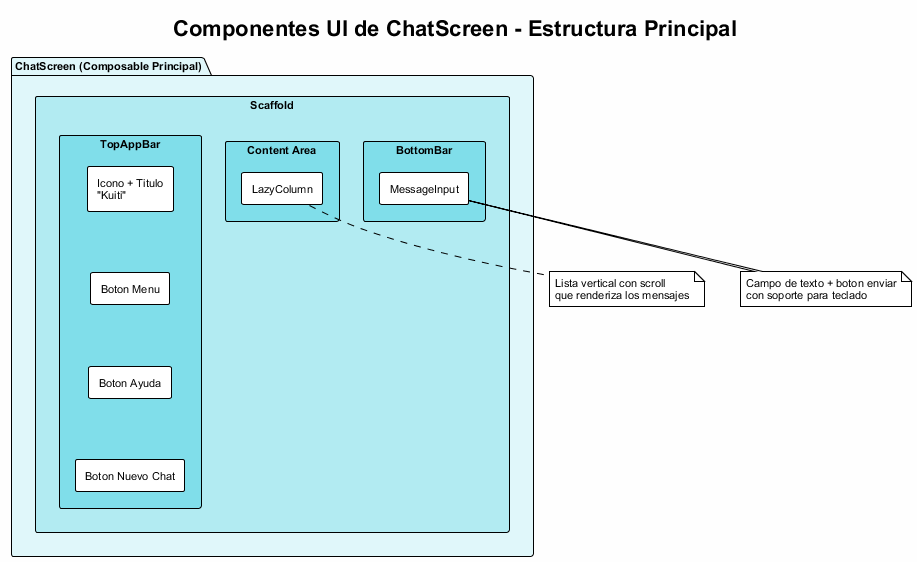

The diagram above was rendered by PlantUML. Its source (embedded in the PNG):
@startuml componentes_ui_parte1
!pragma encoding UTF-8
!theme plain
skinparam backgroundColor #FEFEFE
skinparam defaultFontName Arial
skinparam defaultFontSize 11
skinparam componentStyle rectangle

title Componentes UI de ChatScreen - Estructura Principal

package "ChatScreen (Composable Principal)" #E0F7FA {
    
    component "Scaffold" as scaffold #B2EBF2 {
        
        component "TopAppBar" as topbar #80DEEA {
            [Icono + Titulo\n"Kuiti"] as logo
            [Boton Menu] as menu
            [Boton Ayuda] as help
            [Boton Nuevo Chat] as newchat
        }
        
        component "Content Area" as content #80DEEA {
            [LazyColumn] as list
        }
        
        component "BottomBar" as bottom #80DEEA {
            [MessageInput] as input
        }
    }
}

logo -[hidden]-> menu
menu -[hidden]-> help
help -[hidden]-> newchat

note bottom of list
  Lista vertical con scroll
  que renderiza los mensajes
end note

note bottom of input
  Campo de texto + boton enviar
  con soporte para teclado
end note

@enduml